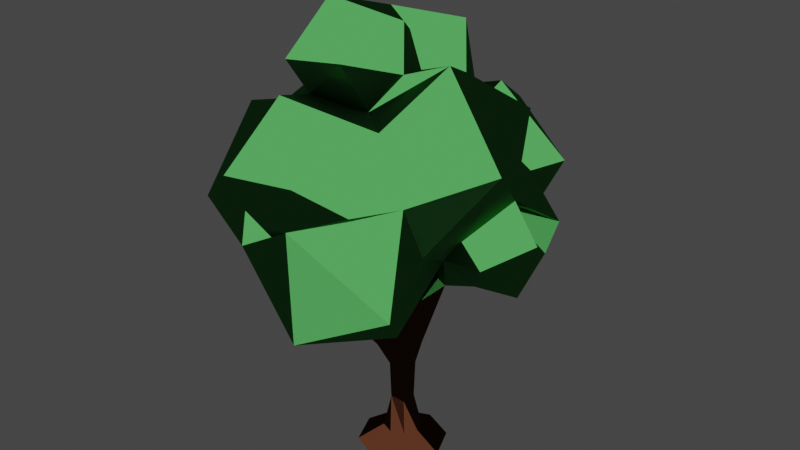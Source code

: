 # Source: Tree1-Reduced.blend  (saved by Blender 3.0.42; exported with 4.5.12 LTS)
import bpy
from mathutils import Matrix  # noqa: F401  (used for matrix-valued properties, if any)

bpy.ops.wm.read_factory_settings(use_empty=True)
scene = bpy.context.scene
scene.name = 'Scene'

# ---- collections
col_collection = bpy.data.collections.new('Collection'); scene.collection.children.link(col_collection)

# ---- materials (node trees are filled in below, after node groups)
mat_tree1_leaves = bpy.data.materials.new('Tree1.Leaves')
mat_tree1_leaves.use_transparent_shadow = False
mat_tree1_leaves.diffuse_color = (0.01659, 0.3343, 0.0048, 1.0)
mat_tree1_leaves.roughness = 0.5
mat_tree1_trunk = bpy.data.materials.new('Tree1.Trunk')
mat_tree1_trunk.use_transparent_shadow = False
mat_tree1_trunk.diffuse_color = (0.1543, 0.03292, 0.03292, 1.0)
mat_tree1_trunk.roughness = 0.6

# ---- material node trees
mat_tree1_leaves.use_nodes = True; mat_tree1_leaves.node_tree.nodes.clear()
_N = mat_tree1_leaves.node_tree.nodes; _L = mat_tree1_leaves.node_tree.links
n0 = _N.new('ShaderNodeOutputMaterial'); n0.name = 'Material Output'; n0.location = (300, 300)
n1 = _N.new('ShaderNodeNormalMap'); n1.name = 'Normal Map'; n1.location = (-300, -300)
n1.label = 'Normal/Map'
n1.inputs[0].default_value = 0.0
n2 = _N.new('ShaderNodeBsdfToon'); n2.name = 'Toon BSDF'; n2.location = (10, 300)
n2.inputs[0].default_value = (0.04621, 0.2266, 0.05513, 1.0)
_L.new(n2.outputs[0], n0.inputs[0])
_L.new(n1.outputs[0], n2.inputs[3])
n0.is_active_output = True
mat_tree1_trunk.use_nodes = True; mat_tree1_trunk.node_tree.nodes.clear()
_N = mat_tree1_trunk.node_tree.nodes; _L = mat_tree1_trunk.node_tree.links
n0 = _N.new('ShaderNodeOutputMaterial'); n0.name = 'Material Output'; n0.location = (300, 300)
n1 = _N.new('ShaderNodeNormalMap'); n1.name = 'Normal Map'; n1.location = (-300, -300)
n1.label = 'Normal/Map'
n1.inputs[0].default_value = 0.0
n2 = _N.new('ShaderNodeBsdfToon'); n2.name = 'Toon BSDF'; n2.location = (10, 300)
n2.inputs[0].default_value = (0.05215, 0.01787, 0.008977, 1.0)
_L.new(n2.outputs[0], n0.inputs[0])
_L.new(n1.outputs[0], n2.inputs[3])
n0.is_active_output = True

# ---- world
world_world = bpy.data.worlds.new('World'); scene.world = world_world
world_world.use_nodes = True; world_world.node_tree.nodes.clear()
_N = world_world.node_tree.nodes; _L = world_world.node_tree.links
n0 = _N.new('ShaderNodeOutputWorld'); n0.name = 'World Output'; n0.location = (300, 300)
n1 = _N.new('ShaderNodeBackground'); n1.name = 'Background'; n1.location = (10, 300)
n1.inputs[0].default_value = (0.05088, 0.05088, 0.05088, 1.0)
_L.new(n1.outputs[0], n0.inputs[0])
n0.is_active_output = True
world_world.color = (0.05088, 0.05088, 0.05088)
world_world.use_sun_shadow = False
world_world.sun_shadow_jitter_overblur = 0.0

# ---- meshes
me_tree1 = bpy.data.meshes.new('Tree1')
me_tree1.from_pydata([(-1.768, 3.624, -1.141), (-3.035, 5.037, -0.9447), (-2.194, 6.663, -1.485), (-2.368, 6.249, 0.3703), (-1.308, 3.707, 2.191), (0.6142, 2.803, -1.549), (-0.2458, 3.124, 0.1895), (1.874, 4.275, -1.884), (1.316, 4.676, 1.317), (1.673, 6.627, -1.05), (2.331, 6.161, 0.6798), (1.146, 7.643, 0.4774), (-0.74, 3.301, -1.615), (-1.453, 4.619, -2.797), (0.5954, 6.674, -1.739), (-0.02976, 5.784, -3.307), (0.2964, 3.916, -3.095), (1.562, 5.186, -2.441), (-0.8195, 8.533, 1.051), (-0.07965, 7.709, 1.651), (0.2902, 8.204, 0.5538), (-1.72, 7.885, 0.4545), (-1.322, 7.511, 1.59), (2.028, 4.427, 0.7257), (0.7036, 4.091, -0.2257), (1.491, 3.521, -0.5629), (2.309, 3.728, 0.02508), (2.222, 4.158, -0.9056), (2.554, 4.719, -0.1092), (-0.1546, 3.173, 2.84), (-1.555, 4.443, 2.577), (0.6309, 2.801, 1.141), (1.493, 4.001, 2.348), (-0.7879, 8.059, -0.4062), (-1.45, 7.403, -1.461), (-0.07871, 7.703, -1.569), (-3.161, 4.335, -0.09355), (-3.208, 6.088, 0.6592), (-2.139, 3.22, 1.071), (-3.29, 4.558, 1.797), (-0.7907, 7.216, 2.267), (0.158, 6.16, 3.036), (-1.435, 5.906, 2.958), (-0.06537, 0.08635, -0.2098), (0.08573, 0.7341, -0.0007717), (0.1893, 0.08635, -0.1043), (0.2948, 0.08635, 0.1503), (0.08573, 0.7341, 0.3014), (0.1893, 0.08635, 0.405), (-0.06537, 0.08635, 0.5105), (-0.2165, 0.7341, 0.3014), (-0.32, 0.08635, 0.405), (-0.4255, 0.08635, 0.1503), (-0.2353, 1.478, 0.3203), (-0.3057, 1.478, 0.1503), (-0.32, 0.08635, -0.1043), (-0.2165, 0.7341, -0.0007714), (-0.6724, -0.2223, -0.4567), (-0.9239, -0.2223, 0.1503), (-0.5133, 1.92, 0.1994), (-0.3914, 1.92, -0.09493), (-0.2353, 1.478, -0.0196), (0.1046, 1.478, -0.0196), (0.1749, 1.478, 0.1503), (-0.06537, 1.478, -0.08998), (-0.06537, 1.478, 0.3907), (0.1046, 1.478, 0.3203), (-0.09702, 1.92, -0.2169), (-0.3914, 1.92, 0.4938), (0.3193, 1.92, 0.1994), (0.1973, 1.92, 0.4938), (0.1973, 1.92, -0.09493), (0.6541, 3.267, 0.7955), (-1.211, 2.711, -0.2686), (-1.321, 2.59, -0.5045), (-1.847, 6.034, -0.2865), (-1.211, 2.47, -0.7403), (-0.875, 2.551, -0.838), (-0.9465, 2.761, -0.1709), (-0.06537, -0.2223, -0.7082), (-0.06537, -0.2223, 1.009), (-0.6724, -0.2223, 0.7574), (0.7931, -0.2223, 0.1503), (0.5417, -0.2223, 0.7574), (0.5417, -0.2223, -0.4567), (-0.3017, 3.042, 1.09), (-0.5679, 2.901, 1.119), (-0.3748, 1.757, 0.3501), (-0.7129, 2.798, 1.091), (-0.8646, 2.865, 0.9109), (-0.6216, 2.994, 0.7184), (0.2717, 3.45, -0.1781), (-1.274, 3.381, -0.4001), (-0.9314, 2.794, -0.7544), (-0.7773, 2.739, -0.5316), (-0.9706, 3.01, -0.848), (1.51, 4.725, 0.5417), (1.151, 5.6, 1.609), (-0.2696, 7.768, -0.2789), (-1.515, 6.676, -1.279), (0.1974, 7.239, -0.002377), (-0.741, 4.711, 2.506), (-1.548, 6.932, 0.724), (-1.383, 5.418, -2.293), (-1.3, 6.211, -1.882), (-1.547, 4.683, -2.093), (-0.4432, 6.335, -1.829), (-1.217, 3.836, -1.131), (-1.936, 3.996, -0.2824), (-2.671, 4.776, -0.3468), (-2.601, 5.826, -0.08882), (-0.8218, 4.078, 0.2019), (-1.662, 6.682, -0.481), (-1.63, 5.001, 2.385), (-1.298, 3.591, 0.8731), (-0.3736, 3.208, -1.142), (0.3051, 3.707, -2.291), (1.009, 4.274, -2.311), (1.792, 5.153, -0.5471), (0.8418, 3.451, 0.08584), (1.42, 3.618, 0.02661), (1.066, 4.181, 0.4343), (1.396, 4.605, -2.045), (1.439, 5.268, -1.529), (1.068, 5.827, -1.16), (1.262, 4.937, -0.7635), (0.6646, 6.218, 1.861), (0.614, 6.723, 1.553), (0.4119, 7.392, 0.7074), (0.568, 7.085, -0.7363), (0.4804, 6.344, -1.244), (-0.888, 6.99, 1.5), (-1.325, 7.365, -0.1629), (-0.002808, 6.775, 1.091), (-0.8359, 3.204, 0.9614), (-0.1892, 5.253, 2.86), (0.6301, 5.538, 2.298), (-1.893, 6.343, 1.643), (-1.692, 5.938, 2.167), (-0.1364, 2.272, 0.2834), (-0.001744, 2.184, 0.5672), (-0.3306, 2.221, 0.1895), (-0.4751, 2.171, 0.3298), (-0.2134, 1.967, 0.5434)], [], [(105, 0, 1), (105, 1, 2), (126, 10, 11), (10, 9, 11), (12, 13, 16), (13, 104, 15), (13, 15, 16), (15, 14, 17), (16, 15, 17), (18, 19, 20), (19, 18, 22), (18, 20, 33), (18, 33, 21), (18, 21, 22), (23, 120, 26), (23, 26, 28), (26, 27, 28), (28, 27, 125), (29, 134, 31), (29, 31, 32), (30, 29, 135), (29, 32, 135), (135, 32, 97), (112, 33, 34), (34, 33, 35), (33, 100, 35), (34, 35, 106), (37, 36, 39), (36, 38, 39), (37, 39, 138), (39, 38, 30), (138, 39, 30), (40, 41, 127), (41, 40, 42), (82, 83, 80), (79, 84, 82), (79, 82, 80), (43, 56, 44), (43, 44, 45), (3, 112, 75), (103, 105, 2), (99, 2, 112), (0, 109, 1), (109, 110, 1), (75, 112, 2), (107, 95, 92), (7, 5, 116), (7, 125, 27), (111, 6, 91), (123, 124, 118), (96, 118, 10), (100, 128, 11), (12, 107, 105), (13, 105, 103), (14, 106, 130), (12, 16, 116), (17, 122, 117), (122, 17, 123), (122, 123, 125), (123, 124, 125), (19, 128, 20), (20, 98, 33), (21, 33, 132), (102, 22, 21), (98, 128, 100), (121, 120, 23), (121, 119, 120), (23, 96, 121), (25, 27, 26), (23, 28, 96), (114, 134, 4), (101, 113, 30), (121, 32, 31), (135, 97, 136), (8, 96, 97), (8, 121, 96), (34, 104, 99), (35, 130, 106), (3, 110, 37), (109, 108, 36), (37, 109, 36), (92, 111, 114), (131, 40, 127), (135, 42, 101), (126, 127, 41), (127, 126, 97), (42, 138, 113), (101, 136, 135), (136, 41, 135), (42, 113, 101), (58, 57, 79), (81, 58, 80), (80, 58, 79), (45, 44, 47), (46, 45, 47), (48, 46, 47), (47, 50, 48), (50, 49, 48), (50, 51, 49), (51, 50, 52), (50, 53, 54), (55, 56, 43), (52, 50, 56), (52, 56, 55), (52, 55, 57), (58, 52, 57), (59, 60, 54), (54, 60, 61), (47, 44, 62), (47, 62, 63), (64, 44, 56), (64, 62, 44), (53, 50, 65), (61, 64, 56), (50, 47, 66), (65, 50, 66), (50, 54, 56), (56, 54, 61), (47, 63, 66), (60, 67, 61), (67, 64, 61), (143, 68, 65), (68, 53, 65), (63, 69, 70), (66, 63, 70), (67, 71, 64), (64, 71, 62), (69, 71, 119), (68, 59, 53), (53, 59, 54), (143, 66, 70), (143, 65, 66), (62, 71, 69), (63, 62, 69), (70, 69, 119), (70, 119, 72), (143, 70, 72), (139, 143, 72), (72, 119, 139), (67, 119, 71), (139, 119, 67), (24, 119, 91), (68, 73, 59), (59, 73, 74), (59, 74, 60), (74, 76, 60), (139, 67, 77), (139, 77, 94), (60, 76, 67), (76, 77, 67), (139, 94, 141), (78, 141, 94), (68, 142, 78), (78, 73, 68), (95, 92, 94), (107, 76, 74), (48, 83, 46), (83, 82, 46), (58, 51, 52), (81, 51, 58), (46, 82, 45), (45, 82, 84), (45, 84, 43), (43, 84, 79), (81, 49, 51), (81, 80, 49), (55, 43, 79), (55, 79, 57), (80, 48, 49), (80, 83, 48), (85, 143, 140), (143, 85, 86), (86, 68, 143), (68, 88, 87), (142, 87, 88), (142, 88, 89), (90, 141, 89), (140, 139, 85), (141, 90, 139), (85, 139, 90), (134, 90, 89), (85, 134, 86), (90, 134, 85), (134, 89, 88), (93, 92, 95), (12, 94, 93), (115, 94, 12), (115, 95, 94), (91, 5, 25), (4, 29, 30), (38, 36, 108), (4, 30, 38), (42, 40, 137), (142, 89, 141), (3, 102, 112), (104, 103, 2), (107, 0, 105), (99, 104, 2), (0, 108, 109), (110, 3, 2), (2, 1, 110), (2, 3, 75), (5, 7, 25), (92, 95, 6), (92, 6, 107), (12, 116, 5), (5, 107, 12), (116, 117, 7), (27, 25, 7), (7, 118, 125), (91, 25, 120), (119, 121, 91), (91, 120, 119), (111, 92, 6), (7, 117, 122), (118, 7, 123), (7, 122, 123), (10, 8, 96), (124, 130, 9), (9, 118, 124), (124, 118, 125), (97, 8, 10), (10, 126, 97), (130, 129, 9), (118, 9, 10), (126, 11, 127), (11, 128, 133), (11, 133, 127), (129, 100, 11), (11, 9, 129), (12, 115, 107), (105, 13, 12), (103, 104, 13), (15, 104, 106), (106, 14, 15), (117, 116, 16), (16, 17, 117), (124, 123, 17), (17, 14, 124), (14, 130, 124), (19, 22, 131), (19, 133, 128), (19, 131, 133), (98, 20, 128), (102, 21, 132), (102, 131, 22), (26, 120, 25), (118, 96, 28), (28, 125, 118), (111, 134, 114), (134, 91, 31), (31, 91, 121), (30, 135, 101), (8, 97, 32), (32, 121, 8), (112, 132, 33), (34, 99, 112), (100, 33, 98), (34, 106, 104), (129, 130, 35), (35, 100, 129), (110, 3, 75), (37, 110, 109), (137, 102, 3), (3, 37, 137), (37, 138, 137), (114, 38, 92), (113, 138, 30), (127, 133, 131), (102, 137, 131), (137, 40, 131), (135, 41, 42), (41, 136, 126), (136, 97, 126), (42, 137, 138), (101, 97, 136), (139, 140, 143), (78, 142, 141), (78, 94, 92), (107, 74, 92), (74, 73, 92), (70, 140, 143), (68, 86, 88), (142, 68, 87), (88, 86, 134), (12, 93, 95), (102, 132, 112), (0, 107, 92), (92, 108, 0), (91, 6, 5), (12, 95, 107), (5, 6, 115), (6, 95, 115), (5, 115, 12), (119, 24, 25), (25, 120, 119), (4, 134, 29), (111, 91, 134), (92, 38, 108), (38, 114, 4), (95, 77, 76), (76, 107, 95), (92, 73, 78), (94, 77, 93), (95, 93, 77), (72, 91, 119)])
me_tree1.polygons.foreach_set('material_index', [0, 0, 0, 0, 0, 0, 0, 0, 0, 0, 0, 0, 0, 0, 0, 0, 0, 0, 0, 0, 0, 0, 0, 0, 0, 0, 0, 0, 0, 0, 0, 0, 0, 0, 1, 1, 1, 1, 1, 0, 0, 0, 0, 0, 0, 0, 0, 0, 0, 0, 0, 0, 0, 0, 0, 0, 0, 0, 0, 0, 0, 0, 0, 0, 0, 0, 0, 0, 0, 0, 0, 0, 0, 0, 0, 0, 0, 0, 0, 0, 0, 0, 0, 0, 0, 0, 0, 0, 0, 0, 1, 1, 1, 1, 1, 1, 1, 1, 1, 1, 1, 1, 1, 1, 1, 1, 1, 1, 1, 1, 1, 1, 1, 1, 1, 1, 1, 1, 1, 1, 1, 1, 1, 1, 1, 1, 1, 1, 1, 1, 1, 1, 1, 1, 1, 1, 1, 1, 1, 1, 1, 1, 1, 1, 1, 1, 1, 1, 1, 1, 1, 1, 1, 1, 1, 1, 1, 1, 1, 1, 1, 1, 1, 1, 1, 1, 1, 1, 1, 1, 1, 1, 1, 1, 1, 1, 1, 1, 1, 1, 1, 1, 1, 1, 1, 1, 1, 1, 0, 0, 0, 0, 0, 1, 0, 0, 0, 0, 0, 0, 0, 0, 0, 0, 0, 0, 0, 0, 0, 0, 0, 0, 0, 0, 0, 0, 0, 0, 0, 0, 0, 0, 0, 0, 0, 0, 0, 0, 0, 0, 0, 0, 0, 0, 0, 0, 0, 0, 0, 0, 0, 0, 0, 0, 0, 0, 0, 0, 0, 0, 0, 0, 0, 0, 0, 0, 0, 0, 0, 0, 0, 0, 0, 0, 0, 0, 0, 0, 0, 0, 0, 0, 0, 0, 0, 0, 1, 1, 1, 1, 1, 1, 1, 1, 1, 1, 0, 0, 0, 0, 0, 0, 0, 0, 0, 0, 0, 0, 0, 0, 1, 1, 1, 1, 1, 0])
_k = set([(0, 1), (0, 92), (0, 105), (0, 107), (0, 108), (0, 109), (1, 2), (1, 105), (1, 109), (1, 110), (2, 3), (2, 75), (2, 99), (2, 103), (2, 104), (2, 105), (2, 110), (2, 112), (3, 37), (3, 75), (3, 102), (3, 110), (3, 112), (3, 137), (4, 29), (4, 30), (4, 38), (4, 114), (4, 134), (5, 6), (5, 7), (5, 12), (5, 25), (5, 91), (5, 107), (5, 115), (5, 116), (6, 91), (6, 92), (6, 95), (6, 107), (6, 111), (6, 115), (7, 25), (7, 27), (7, 116), (7, 117), (7, 118), (7, 122), (7, 123), (7, 125), (8, 10), (8, 32), (8, 96), (8, 97), (8, 121), (9, 10), (9, 11), (9, 118), (9, 124), (9, 129), (9, 130), (10, 11), (10, 96), (10, 97), (10, 118), (10, 126), (11, 100), (11, 126), (11, 127), (11, 128), (11, 129), (11, 133), (12, 13), (12, 16), (12, 93), (12, 94), (12, 95), (12, 105), (12, 107), (12, 115), (12, 116), (13, 15), (13, 16), (13, 103), (13, 104), (13, 105), (14, 15), (14, 17), (14, 106), (14, 124), (14, 130), (15, 16), (15, 17), (15, 104), (15, 106), (16, 17), (16, 116), (16, 117), (17, 117), (17, 122), (17, 123), (17, 124), (18, 19), (18, 20), (18, 21), (18, 22), (18, 33), (19, 20), (19, 22), (19, 128), (19, 131), (19, 133), (20, 33), (20, 98), (20, 128), (21, 22), (21, 33), (21, 102), (21, 132), (22, 102), (22, 131), (23, 26), (23, 28), (23, 96), (23, 120), (23, 121), (24, 25), (24, 91), (24, 119), (25, 26), (25, 27), (25, 91), (25, 119), (25, 120), (26, 27), (26, 28), (26, 120), (27, 28), (27, 125), (28, 96), (28, 118), (28, 125), (29, 30), (29, 31), (29, 32), (29, 134), (29, 135), (30, 38), (30, 39), (30, 101), (30, 113), (30, 135), (30, 138), (31, 32), (31, 91), (31, 121), (31, 134), (32, 97), (32, 121), (32, 135), (33, 34), (33, 35), (33, 98), (33, 100), (33, 112), (33, 132), (34, 35), (34, 99), (34, 104), (34, 106), (34, 112), (35, 100), (35, 106), (35, 129), (35, 130), (36, 37), (36, 38), (36, 39), (36, 108), (36, 109), (37, 39), (37, 109), (37, 110), (37, 137), (37, 138), (38, 39), (38, 92), (38, 108), (38, 114), (39, 138), (40, 41), (40, 42), (40, 127), (40, 131), (40, 137), (41, 42), (41, 126), (41, 127), (41, 135), (41, 136), (42, 101), (42, 113), (42, 135), (42, 137), (42, 138), (43, 44), (43, 45), (43, 55), (43, 56), (43, 79), (43, 84), (44, 45), (44, 47), (44, 56), (44, 62), (44, 64), (45, 46), (45, 47), (45, 82), (45, 84), (46, 47), (46, 48), (46, 82), (46, 83), (47, 48), (47, 50), (47, 62), (47, 63), (47, 66), (48, 49), (48, 50), (48, 80), (48, 83), (49, 50), (49, 51), (49, 80), (49, 81), (50, 51), (50, 52), (50, 53), (50, 54), (50, 56), (50, 65), (50, 66), (51, 52), (51, 58), (51, 81), (52, 55), (52, 56), (52, 57), (52, 58), (53, 54), (53, 59), (53, 65), (53, 68), (54, 56), (54, 59), (54, 60), (54, 61), (55, 56), (55, 57), (55, 79), (56, 61), (56, 64), (57, 58), (57, 79), (58, 79), (58, 80), (58, 81), (59, 60), (59, 68), (59, 73), (59, 74), (60, 61), (60, 67), (60, 74), (60, 76), (61, 64), (61, 67), (62, 63), (62, 64), (62, 69), (62, 71), (63, 66), (63, 69), (63, 70), (64, 67), (64, 71), (65, 66), (65, 68), (65, 143), (66, 70), (66, 143), (67, 71), (67, 76), (67, 77), (67, 119), (67, 139), (68, 73), (68, 78), (68, 86), (68, 87), (68, 88), (68, 142), (68, 143), (69, 70), (69, 71), (69, 119), (70, 72), (70, 119), (70, 140), (70, 143), (71, 119), (72, 91), (72, 119), (72, 139), (72, 143), (73, 74), (73, 78), (73, 92), (74, 76), (74, 92), (74, 107), (75, 110), (75, 112), (76, 77), (76, 95), (76, 107), (77, 93), (77, 94), (77, 95), (77, 139), (78, 92), (78, 94), (78, 141), (78, 142), (79, 80), (79, 82), (79, 84), (80, 81), (80, 82), (80, 83), (82, 83), (82, 84), (85, 86), (85, 90), (85, 134), (85, 139), (85, 140), (85, 143), (86, 88), (86, 134), (86, 143), (87, 88), (87, 142), (88, 89), (88, 134), (88, 142), (89, 90), (89, 134), (89, 141), (89, 142), (90, 134), (90, 139), (90, 141), (91, 111), (91, 119), (91, 120), (91, 121), (91, 134), (92, 93), (92, 94), (92, 95), (92, 107), (92, 108), (92, 111), (92, 114), (93, 94), (93, 95), (94, 95), (94, 115), (94, 139), (94, 141), (95, 107), (95, 115), (96, 97), (96, 118), (96, 121), (97, 101), (97, 126), (97, 127), (97, 135), (97, 136), (98, 100), (98, 128), (99, 104), (99, 112), (100, 128), (100, 129), (101, 113), (101, 135), (101, 136), (102, 112), (102, 131), (102, 132), (102, 137), (103, 104), (103, 105), (104, 106), (105, 107), (106, 130), (107, 115), (108, 109), (109, 110), (111, 114), (111, 134), (112, 132), (113, 138), (114, 134), (116, 117), (117, 122), (118, 123), (118, 124), (118, 125), (119, 120), (119, 121), (119, 139), (120, 121), (122, 123), (122, 125), (123, 124), (123, 125), (124, 125), (124, 130), (126, 127), (126, 136), (127, 131), (127, 133), (128, 133), (129, 130), (131, 133), (131, 137), (135, 136), (137, 138), (139, 140), (139, 141), (139, 143), (140, 143), (141, 142)])
me_tree1.attributes.new('sharp_edge', 'BOOLEAN', 'EDGE').data.foreach_set('value', [ (min(e.vertices), max(e.vertices)) in _k for e in me_tree1.edges])
_uv = me_tree1.uv_layers.new(name='UVMap')
_uv.uv.foreach_set('vector', [0.7273, 0.0, 0.8182, 0.1575, 0.6364, 0.1575, 0.5455, 0.0, 0.6364, 0.1575, 0.4545, 0.1575, 0.1818, 0.3149, 0.3636, 0.3149, 0.2727, 0.4724, 0.3636, 0.3149, 0.5455, 0.3149, 0.4545, 0.4724, 0.2727, 0.1575, 0.4545, 0.1575, 0.3636, 0.3149, 0.4545, 0.1575, 0.6364, 0.1575, 0.5455, 0.3149, 0.4545, 0.1575, 0.5455, 0.3149, 0.3636, 0.3149, 0.5455, 0.3149, 0.7273, 0.3149, 0.6364, 0.4724, 0.3636, 0.3149, 0.5455, 0.3149, 0.4545, 0.4724, 0.1818, 0.0, 0.2727, 0.1575, 0.09091, 0.1575, 0.2727, 0.1575, 0.3636, 0.0, 0.4545, 0.1575, 0.9091, 0.0, 1.0, 0.1575, 0.8182, 0.1575, 0.7273, 0.0, 0.8182, 0.1575, 0.6364, 0.1575, 0.5455, 0.0, 0.6364, 0.1575, 0.4545, 0.1575, 0.2727, 0.1575, 0.3636, 0.0, 0.4545, 0.1575, 0.2727, 0.1575, 0.4545, 0.1575, 0.3636, 0.3149, 0.4545, 0.1575, 0.5455, 0.3149, 0.3636, 0.3149, 0.3636, 0.3149, 0.5455, 0.3149, 0.4545, 0.4724, 0.2727, 0.1575, 0.3636, 0.0, 0.4545, 0.1575, 0.2727, 0.1575, 0.4545, 0.1575, 0.3636, 0.3149, 0.09091, 0.1575, 0.2727, 0.1575, 0.1818, 0.3149, 0.2727, 0.1575, 0.3636, 0.3149, 0.1818, 0.3149, 0.1818, 0.3149, 0.3636, 0.3149, 0.2727, 0.4724, 0.7273, 0.0, 0.8182, 0.1575, 0.6364, 0.1575, 0.6364, 0.1575, 0.8182, 0.1575, 0.7273, 0.3149, 0.8182, 0.1575, 0.9091, 0.3149, 0.7273, 0.3149, 0.6364, 0.1575, 0.7273, 0.3149, 0.5455, 0.3149, 0.4545, 0.1575, 0.6364, 0.1575, 0.5455, 0.3149, 0.6364, 0.1575, 0.7273, 0.3149, 0.5455, 0.3149, 0.4545, 0.1575, 0.5455, 0.3149, 0.3636, 0.3149, 0.5455, 0.3149, 0.7273, 0.3149, 0.6364, 0.4724, 0.3636, 0.3149, 0.5455, 0.3149, 0.4545, 0.4724, 0.1818, 0.0, 0.2727, 0.1575, 0.09091, 0.1575, 0.2727, 0.1575, 0.3636, 0.0, 0.4545, 0.1575, 0.0, 0.0, 0.0, 0.0, 0.0, 0.0, 0.0, 0.0, 0.0, 0.0, 0.0, 0.0, 0.0, 0.0, 0.0, 0.0, 0.0, 0.0, 0.0, 0.0, 0.0, 0.0, 0.0, 0.0, 0.0, 0.0, 0.0, 0.0, 0.0, 0.0, 0.8507, 0.314, 0.7273, 0.3149, 0.7464, 0.2819, 0.3354, 0.04896, 0.3636, 0.0, 0.4545, 0.1575, 0.3997, 0.1969, 0.4545, 0.1575, 0.4152, 0.2256, 0.8182, 0.1575, 0.672, 0.2191, 0.6364, 0.1575, 0.661, 0.2181, 0.5772, 0.2599, 0.6364, 0.1575, 0.4716, 0.2846, 0.4438, 0.2652, 0.4545, 0.1575, 0.8182, 0.1575, 0.8803, 0.1535, 0.8893, 0.1561, 0.4545, 0.1575, 0.5455, 0.0, 0.553, 0.1023, 0.4545, 0.1575, 0.3876, 0.2592, 0.3751, 0.1865, 0.06803, 0.2078, 0.09091, 0.1575, 0.1096, 0.1899, 0.4667, 0.2623, 0.424, 0.3149, 0.3751, 0.295, 0.3934, 0.2079, 0.4312, 0.198, 0.3636, 0.3149, 0.7694, 0.3879, 0.8566, 0.4058, 0.8182, 0.4724, 0.3111, 0.1373, 0.3287, 0.1037, 0.4206, 0.09865, 0.4545, 0.1575, 0.4997, 0.1255, 0.5443, 0.1478, 0.7273, 0.3149, 0.6841, 0.2401, 0.7455, 0.2833, 0.2727, 0.1575, 0.3636, 0.3149, 0.2923, 0.2806, 0.2727, 0.4724, 0.2383, 0.4127, 0.2725, 0.37, 0.08971, 0.4189, 0.09091, 0.4724, 0.04689, 0.3961, 0.08971, 0.4189, 0.04689, 0.3961, 0.04473, 0.3149, 0.8622, 0.3961, 0.834, 0.3289, 0.8932, 0.3424, 0.2727, 0.1575, 0.1513, 0.262, 0.09091, 0.1575, 1.0, 0.1575, 0.8698, 0.2469, 0.8182, 0.1575, 0.6364, 0.1575, 0.7792, 0.2249, 0.7012, 0.2698, 0.5527, 0.2759, 0.4545, 0.1575, 0.6364, 0.1575, 0.01895, 0.2821, 0.1488, 0.2612, 0.04714, 0.2957, 0.1568, 0.09914, 0.1818, 0.0, 0.2727, 0.1575, 0.9269, 0.08468, 0.878, 0.05391, 0.9091, 0.0, 0.2727, 0.1575, 0.1682, 0.193, 0.1508, 0.1575, 0.6342, 0.1613, 0.5455, 0.3149, 0.4545, 0.1575, 0.2727, 0.1575, 0.3636, 0.3149, 0.1968, 0.289, 0.8852, 0.04132, 0.9091, 0.0, 0.954, 0.07776, 0.1207, 0.2549, 0.06432, 0.2186, 0.06777, 0.1975, 0.5348, 0.3149, 0.3636, 0.3149, 0.4545, 0.1575, 0.1818, 0.3149, 0.09091, 0.4724, 0.1155, 0.4056, 0.4871, 0.3552, 0.528, 0.3452, 0.4667, 0.4514, 0.4764, 0.3608, 0.5348, 0.3149, 0.528, 0.3452, 0.6364, 0.1575, 0.5271, 0.277, 0.5391, 0.1575, 0.7273, 0.3149, 0.6214, 0.4367, 0.5701, 0.3488, 0.3754, 0.1244, 0.3866, 0.1082, 0.4545, 0.1575, 0.677, 0.1038, 0.75, 0.1575, 0.6364, 0.1575, 0.4545, 0.1575, 0.5994, 0.09348, 0.6364, 0.1575, 0.8009, 0.1874, 0.867, 0.2419, 0.8252, 0.2759, 0.9011, 0.101, 0.9091, 0.0, 1.0, 0.1575, 0.3283, 0.2537, 0.4545, 0.1575, 0.3838, 0.28, 0.1381, 0.2093, 0.09981, 0.1729, 0.2727, 0.1575, 0.1139, 0.177, 0.1381, 0.2093, 0.1374, 0.238, 0.4545, 0.1575, 0.545, 0.1819, 0.5061, 0.2467, 0.3636, 0.3149, 0.2122, 0.2623, 0.3283, 0.2537, 0.2122, 0.2623, 0.2727, 0.1575, 0.3194, 0.2478, 0.4545, 0.1575, 0.4631, 0.2787, 0.3838, 0.28, 0.0, 0.0, 0.0, 0.0, 0.0, 0.0, 0.0, 0.0, 0.0, 0.0, 0.0, 0.0, 0.0, 0.0, 0.0, 0.0, 0.0, 0.0, 0.0, 0.0, 0.0, 0.0, 0.0, 0.0, 0.0, 0.0, 0.0, 0.0, 0.0, 0.0, 0.0, 0.0, 0.0, 0.0, 0.0, 0.0, 0.0, 0.0, 0.0, 0.0, 0.0, 0.0, 0.0, 0.0, 0.0, 0.0, 0.0, 0.0, 0.0, 0.0, 0.0, 0.0, 0.0, 0.0, 0.0, 0.0, 0.0, 0.0, 0.0, 0.0, 0.0, 0.0, 0.0, 0.0, 0.0, 0.0, 0.0, 0.0, 0.0, 0.0, 0.0, 0.0, 0.0, 0.0, 0.0, 0.0, 0.0, 0.0, 0.0, 0.0, 0.0, 0.0, 0.0, 0.0, 0.0, 0.0, 0.0, 0.0, 0.0, 0.0, 0.0, 0.0, 0.0, 0.0, 0.0, 0.0, 0.0, 0.0, 0.0, 0.0, 0.0, 0.0, 0.0, 0.0, 0.0, 0.0, 0.0, 0.0, 0.0, 0.0, 0.0, 0.0, 0.0, 0.0, 0.0, 0.0, 0.0, 0.0, 0.0, 0.0, 0.0, 0.0, 0.0, 0.0, 0.0, 0.0, 0.0, 0.0, 0.0, 0.0, 0.0, 0.0, 0.0, 0.0, 0.0, 0.0, 0.0, 0.0, 0.0, 0.0, 0.0, 0.0, 0.0, 0.0, 0.0, 0.0, 0.0, 0.0, 0.0, 0.0, 0.0, 0.0, 0.0, 0.0, 0.0, 0.0, 0.0, 0.0, 0.0, 0.0, 0.0, 0.0, 0.0, 0.0, 0.0, 0.0, 0.0, 0.0, 0.0, 0.0, 0.0, 0.0, 0.0, 0.0, 0.0, 0.0, 0.0, 0.0, 0.0, 0.0, 0.0, 0.0, 0.0, 0.0, 0.0, 0.0, 0.0, 0.0, 0.0, 0.0, 0.0, 0.0, 0.0, 0.0, 0.0, 0.0, 0.0, 0.0, 0.0, 0.0, 0.0, 0.0, 0.0, 0.0, 0.0, 0.0, 0.0, 0.0, 0.0, 0.0, 0.0, 0.0, 0.0, 0.0, 0.0, 0.0, 0.0, 0.0, 0.0, 0.0, 0.0, 0.0, 0.0, 0.0, 0.0, 0.0, 0.0, 0.0, 0.0, 0.0, 0.0, 0.0, 0.0, 0.0, 0.0, 0.0, 0.0, 0.0, 0.0, 0.0, 0.0, 0.0, 0.0, 0.0, 0.0, 0.0, 0.0, 0.0, 0.0, 0.0, 0.0, 0.0, 0.0, 0.0, 0.0, 0.0, 0.0, 0.0, 0.0, 0.0, 0.0, 0.0, 0.0, 0.0, 0.0, 0.0, 0.0, 0.0, 0.0, 0.0, 0.0, 0.0, 0.0, 0.0, 0.0, 0.0, 0.0, 0.0, 0.0, 0.0, 0.0, 0.0, 0.0, 0.0, 0.0, 0.0, 0.0, 0.0, 0.0, 0.0, 0.0, 0.0, 0.0, 0.0, 0.0, 0.0, 0.0, 0.0, 0.0, 0.0, 0.0, 0.0, 0.0, 0.0, 0.0, 0.0, 0.0, 0.0, 0.0, 0.0, 0.0, 0.0, 0.0, 0.0, 0.0, 0.0, 0.0, 0.0, 0.0, 0.0, 0.0, 0.0, 0.0, 0.0, 0.0, 0.0, 0.0, 0.0, 0.0, 0.0, 0.0, 0.0, 0.0, 0.0, 0.0, 0.0, 0.0, 0.0, 0.0, 0.0, 0.0, 0.0, 0.0, 0.0, 0.0, 0.0, 0.0, 0.0, 0.0, 0.0, 0.0, 0.0, 0.0, 0.0, 0.0, 0.0, 0.0, 0.0, 0.0, 0.0, 0.0, 0.0, 0.0, 0.0, 0.0, 0.0, 0.0, 0.0, 0.0, 0.0, 0.0, 0.0, 0.0, 0.0, 0.0, 0.0, 0.0, 0.0, 0.0, 0.0, 0.0, 0.0, 0.0, 0.0, 0.0, 0.0, 0.0, 0.0, 0.0, 0.0, 0.0, 0.0, 0.0, 0.0, 0.0, 0.0, 0.0, 0.0, 0.0, 0.0, 0.0, 0.0, 0.0, 0.0, 0.0, 0.0, 0.0, 0.0, 0.0, 0.0, 0.0, 0.0, 0.0, 0.0, 0.0, 0.0, 0.0, 0.0, 0.0, 0.0, 0.0, 0.0, 0.0, 0.0, 0.0, 0.0, 0.0, 0.0, 0.0, 0.0, 0.0, 0.0, 0.0, 0.0, 0.0, 0.0, 0.0, 0.0, 0.0, 0.0, 0.0, 0.0, 0.0, 0.0, 0.0, 0.0, 0.0, 0.0, 0.0, 0.0, 0.0, 0.0, 0.0, 0.0, 0.0, 0.0, 0.0, 0.0, 0.0, 0.0, 0.0, 0.0, 0.0, 0.0, 0.0, 0.0, 0.0, 0.0, 0.0, 0.0, 0.0, 0.0, 0.0, 0.0, 0.0, 0.0, 0.0, 0.0, 0.0, 0.0, 0.0, 0.0, 0.0, 0.0, 0.0, 0.0, 0.0, 0.0, 0.0, 0.0, 0.0, 0.0, 0.0, 0.0, 0.0, 0.0, 0.0, 0.0, 0.0, 0.0, 0.0, 0.0, 0.0, 0.0, 0.0, 0.0, 0.0, 0.0, 0.0, 0.0, 0.0, 0.0, 0.0, 0.0, 0.0, 0.0, 0.0, 0.0, 0.0, 0.0, 0.0, 0.0, 0.0, 0.0, 0.0, 0.0, 0.0, 0.0, 0.0, 0.0, 0.0, 0.0, 0.0, 0.0, 0.0, 0.0, 0.0, 0.0, 0.0, 0.0, 0.0, 0.0, 0.0, 0.0, 0.0, 0.0, 0.0, 0.0, 0.0, 0.0, 0.0, 0.0, 0.0, 0.0, 0.0, 0.0, 0.0, 0.0, 0.0, 0.0, 0.0, 0.0, 0.0, 0.0, 0.0, 0.0, 0.0, 0.0, 0.0, 0.0, 0.0, 0.0, 0.0, 0.0, 0.0, 0.0, 0.0, 0.0, 0.0, 0.0, 0.0, 0.0, 0.0, 0.0, 0.0, 0.0, 0.0, 0.0, 0.1603, 0.1575, 0.1818, 0.0, 0.2727, 0.1575, 0.1565, 0.09896, 0.2727, 0.1575, 0.1063, 0.1412, 0.7273, 0.3149, 0.6364, 0.1575, 0.7583, 0.1683, 0.7989, 0.4021, 0.8182, 0.4724, 0.7273, 0.3149, 0.4545, 0.1575, 0.5455, 0.0, 0.6172, 0.1575, 0.0, 0.0, 0.0, 0.0, 0.0, 0.0, 0.8646, 0.3919, 0.8182, 0.4724, 0.7273, 0.3149, 0.355, 0.1321, 0.3354, 0.04896, 0.4545, 0.1575, 0.8829, 0.1575, 0.8182, 0.1575, 0.9072, 0.05303, 0.3997, 0.1969, 0.3255, 0.1575, 0.4545, 0.1575, 0.8182, 0.1575, 0.7621, 0.2275, 0.672, 0.2191, 0.5558, 0.297, 0.5455, 0.3149, 0.4545, 0.1575, 0.4545, 0.1575, 0.6364, 0.1575, 0.5713, 0.2609, 0.4545, 0.1575, 0.5455, 0.3149, 0.4716, 0.2846, 0.3636, 0.0, 0.4545, 0.1575, 0.3392, 0.1575, 0.8893, 0.1561, 0.9032, 0.1444, 1.0, 0.1575, 0.8893, 0.1561, 1.0, 0.1575, 0.8182, 0.1575, 0.7748, 0.1034, 0.6714, 0.09685, 0.7273, 0.0, 0.7273, 0.0, 0.8182, 0.1575, 0.7919, 0.1149, 0.553, 0.1023, 0.5438, 0.1575, 0.4545, 0.1575, 0.3751, 0.1865, 0.3392, 0.1575, 0.4545, 0.1575, 0.4545, 0.1575, 0.3751, 0.295, 0.3876, 0.2592, 0.173, 0.1575, 0.2678, 0.1661, 0.252, 0.1687, 0.2292, 0.1972, 0.2271, 0.2365, 0.1096, 0.1899, 0.173, 0.1575, 0.252, 0.1687, 0.2292, 0.1972, 0.9499, 0.2442, 0.9041, 0.2029, 1.0, 0.1575, 0.4545, 0.1575, 0.5438, 0.1575, 0.5007, 0.1886, 0.3751, 0.295, 0.4545, 0.1575, 0.4667, 0.2623, 0.4545, 0.1575, 0.4922, 0.2227, 0.4667, 0.2623, 0.3636, 0.3149, 0.2864, 0.1575, 0.3934, 0.2079, 0.5714, 0.2223, 0.5913, 0.2355, 0.5455, 0.3149, 0.5455, 0.3149, 0.4818, 0.2047, 0.5225, 0.2217, 0.5225, 0.2217, 0.4818, 0.2047, 0.5208, 0.1887, 0.23, 0.2408, 0.2752, 0.1617, 0.3636, 0.3149, 0.3636, 0.3149, 0.1818, 0.3149, 0.2173, 0.2534, 0.6369, 0.2687, 0.6581, 0.3149, 0.5455, 0.3149, 0.4818, 0.2047, 0.5455, 0.3149, 0.3636, 0.3149, 0.1818, 0.3149, 0.09091, 0.4724, 0.1306, 0.3339, 0.09091, 0.4724, 0.05386, 0.4048, 0.06952, 0.3725, 0.09091, 0.4724, 0.06952, 0.3725, 0.1306, 0.3339, 0.6613, 0.336, 0.6852, 0.3879, 0.6364, 0.4724, 0.6364, 0.4724, 0.5455, 0.3149, 0.6613, 0.336, 0.2181, 0.1471, 0.2152, 0.1575, 0.2358, 0.09354, 0.4206, 0.09865, 0.4545, 0.1575, 0.3111, 0.1373, 0.5443, 0.1478, 0.6364, 0.1575, 0.4545, 0.1575, 0.5455, 0.3149, 0.6364, 0.1575, 0.6623, 0.2213, 0.6841, 0.2401, 0.7273, 0.3149, 0.5455, 0.3149, 0.2725, 0.37, 0.2557, 0.3149, 0.3636, 0.3149, 0.3636, 0.3149, 0.2727, 0.4724, 0.2725, 0.37, 0.8123, 0.3599, 0.8622, 0.3961, 0.8182, 0.4724, 0.8182, 0.4724, 0.7273, 0.3149, 0.8123, 0.3599, 0.7273, 0.3149, 0.8108, 0.3236, 0.8123, 0.3599, 0.2727, 0.1575, 0.4545, 0.1575, 0.3808, 0.233, 0.2727, 0.1575, 0.2036, 0.2773, 0.1513, 0.262, 0.2727, 0.1575, 0.3287, 0.2543, 0.287, 0.2866, 0.01895, 0.2821, 0.09091, 0.1575, 0.1488, 0.2612, 0.5645, 0.2819, 0.6364, 0.1575, 0.6516, 0.2982, 0.4776, 0.2991, 0.4052, 0.243, 0.4545, 0.1575, 0.4545, 0.1575, 0.5455, 0.0, 0.5698, 0.1209, 0.2426, 0.3777, 0.2067, 0.3149, 0.3636, 0.3149, 0.3636, 0.3149, 0.2727, 0.4724, 0.2426, 0.3777, 0.6582, 0.1196, 0.7273, 0.0, 0.7137, 0.07308, 0.526, 0.08767, 0.5706, 0.1575, 0.4545, 0.1575, 0.4545, 0.1575, 0.5706, 0.1575, 0.5421, 0.2852, 0.09091, 0.1575, 0.1818, 0.3149, 0.1207, 0.2549, 0.4764, 0.3608, 0.4667, 0.4514, 0.3636, 0.3149, 0.3636, 0.3149, 0.5348, 0.3149, 0.4764, 0.3608, 0.9091, 0.0, 0.887, 0.0621, 0.8182, 0.1575, 0.6364, 0.1575, 0.5391, 0.1575, 0.5455, 0.1137, 0.9091, 0.3149, 0.8182, 0.1575, 0.8689, 0.2174, 0.6364, 0.1575, 0.5455, 0.3149, 0.5271, 0.277, 0.8471, 0.4223, 0.8182, 0.4724, 0.7273, 0.3149, 0.7273, 0.3149, 0.9091, 0.3149, 0.8693, 0.3838, 0.3866, 0.1082, 0.3601, 0.1217, 0.3342, 0.05104, 0.4545, 0.1575, 0.507, 0.07815, 0.5994, 0.09348, 0.3117, 0.225, 0.3054, 0.1903, 0.3332, 0.1575, 0.3332, 0.1575, 0.4545, 0.1575, 0.3297, 0.2352, 0.4545, 0.1575, 0.3636, 0.3149, 0.3297, 0.2352, 0.8143, 0.2936, 0.7273, 0.3149, 0.8009, 0.1874, 0.291, 0.4045, 0.3636, 0.3149, 0.2728, 0.463, 1.0, 0.1575, 0.9533, 0.1575, 0.9011, 0.101, 0.7442, 0.1575, 0.6364, 0.1575, 0.7538, 0.08668, 0.6364, 0.1575, 0.7273, 0.0, 0.7538, 0.08668, 0.3283, 0.2537, 0.2727, 0.1575, 0.4545, 0.1575, 0.2727, 0.1575, 0.2122, 0.2623, 0.1381, 0.2093, 0.2122, 0.2623, 0.1374, 0.238, 0.1381, 0.2093, 0.4545, 0.1575, 0.6172, 0.1575, 0.545, 0.1819, 0.3636, 0.3149, 0.1818, 0.3149, 0.2122, 0.2623, 0.0, 0.0, 0.0, 0.0, 0.0, 0.0, 0.0, 0.0, 0.0, 0.0, 0.0, 0.0, 0.0, 0.0, 0.0, 0.0, 0.0, 0.0, 0.0, 0.0, 0.0, 0.0, 0.0, 0.0, 0.0, 0.0, 0.0, 0.0, 0.0, 0.0, 0.0, 0.0, 0.0, 0.0, 0.0, 0.0, 0.0, 0.0, 0.0, 0.0, 0.0, 0.0, 0.0, 0.0, 0.0, 0.0, 0.0, 0.0, 0.0, 0.0, 0.0, 0.0, 0.0, 0.0, 0.0, 0.0, 0.0, 0.0, 0.0, 0.0, 0.6268, 0.4251, 0.6419, 0.3149, 0.7273, 0.3149, 0.8182, 0.1575, 0.8476, 0.2279, 0.8273, 0.238, 0.8273, 0.238, 0.7729, 0.2359, 0.8182, 0.1575, 0.1603, 0.1575, 0.09091, 0.1575, 0.1818, 0.0, 0.8547, 0.1188, 0.8659, 0.1404, 0.8182, 0.1575, 0.9091, 0.0, 1.0, 0.1575, 0.8869, 0.09994, 1.0, 0.1575, 0.9032, 0.1444, 0.8869, 0.09994, 0.9091, 0.0, 0.8869, 0.09994, 0.8659, 0.1036, 0.7767, 0.1311, 0.8182, 0.1575, 0.6364, 0.1575, 0.6364, 0.1575, 0.6895, 0.06539, 0.7767, 0.1311, 0.1369, 0.07776, 0.1818, 0.0, 0.2727, 0.1575, 0.6145, 0.1196, 0.5747, 0.1439, 0.5524, 0.08901, 0.7924, 0.2022, 0.7273, 0.3149, 0.7583, 0.1683, 0.7273, 0.3149, 0.811, 0.3517, 0.7989, 0.4021, 0.0, 0.0, 0.0, 0.0, 0.0, 0.0, 0.0, 0.0, 0.0, 0.0, 0.0, 0.0, 0.0, 0.0, 0.0, 0.0, 0.0, 0.0, 0.0, 0.0, 0.0, 0.0, 0.0, 0.0, 0.0, 0.0, 0.0, 0.0, 0.0, 0.0, 0.0, 0.0, 0.0, 0.0, 0.0, 0.0])
me_tree1.materials.append(mat_tree1_leaves)
me_tree1.materials.append(mat_tree1_trunk)
me_tree1.use_remesh_fix_poles = True
me_tree1.use_remesh_preserve_attributes = False
me_tree1.update()
me_tree1.normals_split_custom_set([tuple(v) for v in zip(*[iter([-0.6093, -0.4563, -0.6485, -0.6093, -0.4563, -0.6485, -0.6093, -0.4563, -0.6485, -0.6032, 0.04767, -0.7962, -0.6032, 0.04767, -0.7962, -0.6032, 0.04767, -0.7962, 0.5107, 0.504, 0.6966, 0.5107, 0.504, 0.6966, 0.5107, 0.504, 0.6966, 0.7825, 0.6081, -0.1342, 0.7825, 0.6081, -0.1342, 0.7825, 0.6081, -0.1342, -0.3881, -0.7227, -0.572, -0.3881, -0.7227, -0.572, -0.3881, -0.7227, -0.572, -0.6004, 0.4407, -0.6673, -0.6004, 0.4407, -0.6673, -0.6004, 0.4407, -0.6673, -0.2239, -0.1488, -0.9632, -0.2239, -0.1488, -0.9632, -0.2239, -0.1488, -0.9632, 0.5419, 0.6197, -0.5678, 0.5419, 0.6197, -0.5678, 0.5419, 0.6197, -0.5678, 0.4728, -0.0178, -0.881, 0.4728, -0.0178, -0.881, 0.4728, -0.0178, -0.881, 0.4414, 0.7524, 0.4888, 0.4414, 0.7524, 0.4888, 0.4414, 0.7524, 0.4888, -0.1231, 0.5096, 0.8516, -0.1231, 0.5096, 0.8516, -0.1231, 0.5096, 0.8516, 0.1426, 0.9421, -0.3034, 0.1426, 0.9421, -0.3034, 0.1426, 0.9421, -0.3034, -0.4262, 0.8575, -0.2882, -0.4262, 0.8575, -0.2882, -0.4262, 0.8575, -0.2882, -0.6976, 0.5712, 0.4326, -0.6976, 0.5712, 0.4326, -0.6976, 0.5712, 0.4326, 0.08679, -0.6876, 0.7208, 0.08679, -0.6876, 0.7208, 0.08679, -0.6876, 0.7208, 0.8592, -0.1459, 0.4904, 0.8592, -0.1459, 0.4904, 0.8592, -0.1459, 0.4904, 0.9424, -0.2613, -0.2089, 0.9424, -0.2613, -0.2089, 0.9424, -0.2613, -0.2089, 0.4295, 0.6446, -0.6325, 0.4295, 0.6446, -0.6325, 0.4295, 0.6446, -0.6325, -0.2733, -0.9583, 0.08332, -0.2733, -0.9583, 0.08332, -0.2733, -0.9583, 0.08332, 0.5042, -0.7652, 0.4004, 0.5042, -0.7652, 0.4004, 0.5042, -0.7652, 0.4004, -0.1954, -0.01267, 0.9806, -0.1954, -0.01267, 0.9806, -0.1954, -0.01267, 0.9806, 0.2878, -0.004401, 0.9577, 0.2878, -0.004401, 0.9577, 0.2878, -0.004401, 0.9577, 0.5466, 0.4447, 0.7096, 0.5466, 0.4447, 0.7096, 0.5466, 0.4447, 0.7096, -0.832, 0.5172, 0.2007, -0.832, 0.5172, 0.2007, -0.832, 0.5172, 0.2007, -0.2252, 0.8847, -0.4081, -0.2252, 0.8847, -0.4081, -0.2252, 0.8847, -0.4081, 0.6029, 0.7877, 0.1268, 0.6029, 0.7877, 0.1268, 0.6029, 0.7877, 0.1268, -0.1232, 0.2172, -0.9683, -0.1232, 0.2172, -0.9683, -0.1232, 0.2172, -0.9683, -0.9977, 0.002548, -0.0682, -0.9977, 0.002548, -0.0682, -0.9977, 0.002548, -0.0682, -0.7506, -0.6602, 0.0269, -0.7506, -0.6602, 0.0269, -0.7506, -0.6602, 0.0269, -0.5832, 0.5048, 0.6365, -0.5832, 0.5048, 0.6365, -0.5832, 0.5048, 0.6365, -0.3443, -0.6592, 0.6685, -0.3443, -0.6592, 0.6685, -0.3443, -0.6592, 0.6685, -0.389, 0.2103, 0.8969, -0.389, 0.2103, 0.8969, -0.389, 0.2103, 0.8969, 0.4872, 0.756, 0.4372, 0.4872, 0.756, 0.4372, 0.4872, 0.756, 0.4372, -0.1231, 0.5096, 0.8516, -0.1231, 0.5096, 0.8516, -0.1231, 0.5096, 0.8516, -1.274e-06, -1.0, -1.562e-06, -1.274e-06, -1.0, -1.562e-06, -1.274e-06, -1.0, -1.562e-06, -1.33e-06, -1.0, 9.762e-07, -1.33e-06, -1.0, 9.762e-07, -1.33e-06, -1.0, 9.762e-07, -2.604e-08, -1.0, -2.831e-07, -2.604e-08, -1.0, -2.831e-07, -2.604e-08, -1.0, -2.831e-07, -7.968e-07, 0.3071, -0.9517, -7.968e-07, 0.3071, -0.9517, -7.968e-07, 0.3071, -0.9517, 0.3746, 0.2045, -0.9044, 0.3746, 0.2045, -0.9044, 0.3746, 0.2045, -0.9044, -0.7773, 0.03337, -0.6282, -0.7773, 0.03337, -0.6282, -0.7773, 0.03337, -0.6282, -0.7246, -0.02497, -0.6888, -0.7246, -0.02497, -0.6888, -0.7246, -0.02497, -0.6888, -0.01575, 0.9998, -0.01009, -0.01575, 0.9998, -0.01009, -0.01575, 0.9998, -0.01009, -0.7257, -0.6717, 0.149, -0.7257, -0.6717, 0.149, -0.7257, -0.6717, 0.149, -0.8645, -0.06506, 0.4984, -0.8645, -0.06506, 0.4984, -0.8645, -0.06506, 0.4984, -0.8252, 0.3652, 0.431, -0.8252, 0.3652, 0.431, -0.8252, 0.3652, 0.431, -0.8829, -0.3646, -0.2958, -0.8829, -0.3646, -0.2958, -0.8829, -0.3646, -0.2958, 0.3833, -0.5041, -0.7739, 0.3833, -0.5041, -0.7739, 0.3833, -0.5041, -0.7739, 0.614, 0.7793, -0.1251, 0.614, 0.7793, -0.1251, 0.614, 0.7793, -0.1251, 0.446, 0.2581, 0.857, 0.446, 0.2581, 0.857, 0.446, 0.2581, 0.857, 0.752, 0.6294, -0.1961, 0.752, 0.6294, -0.1961, 0.752, 0.6294, -0.1961, 0.8665, -0.4983, 0.02836, 0.8665, -0.4983, 0.02836, 0.8665, -0.4983, 0.02836, -0.349, 0.9323, -0.0944, -0.349, 0.9323, -0.0944, -0.349, 0.9323, -0.0944, -0.8142, -0.5451, -0.2001, -0.8142, -0.5451, -0.2001, -0.8142, -0.5451, -0.2001, -0.973, 0.1779, -0.1473, -0.973, 0.1779, -0.1473, -0.973, 0.1779, -0.1473, -0.3099, 0.8227, 0.4766, -0.3099, 0.8227, 0.4766, -0.3099, 0.8227, 0.4766, 0.2072, -0.9463, -0.248, 0.2072, -0.9463, -0.248, 0.2072, -0.9463, -0.248, 0.7392, -0.5107, -0.439, 0.7392, -0.5107, -0.439, 0.7392, -0.5107, -0.439, 0.973, -0.1779, 0.1473, 0.973, -0.1779, 0.1473, 0.973, -0.1779, 0.1473, 0.973, -0.1779, 0.1473, 0.973, -0.1779, 0.1473, 0.973, -0.1779, 0.1473, 0.87, 0.3464, 0.3508, 0.87, 0.3464, 0.3508, 0.87, 0.3464, 0.3508, 0.8943, 0.2088, 0.3958, 0.8943, 0.2088, 0.3958, 0.8943, 0.2088, 0.3958, 0.4893, 0.5929, -0.6396, 0.4893, 0.5929, -0.6396, 0.4893, 0.5929, -0.6396, -0.6782, 0.2883, -0.676, -0.6782, 0.2883, -0.676, -0.6782, 0.2883, -0.676, -0.9487, -0.08448, 0.3048, -0.9487, -0.08448, 0.3048, -0.9487, -0.08448, 0.3048, 0.7855, 0.5122, -0.3472, 0.7855, 0.5122, -0.3472, 0.7855, 0.5122, -0.3472, -0.07942, -0.6168, 0.7831, -0.07942, -0.6168, 0.7831, -0.07942, -0.6168, 0.7831, 0.224, -0.4749, 0.8511, 0.224, -0.4749, 0.8511, 0.224, -0.4749, 0.8511, -0.3035, 0.06024, 0.9509, -0.3035, 0.06024, 0.9509, -0.3035, 0.06024, 0.9509, 0.4867, -0.7748, -0.4035, 0.4867, -0.7748, -0.4035, 0.4867, -0.7748, -0.4035, 0.3043, 0.8234, 0.479, 0.3043, 0.8234, 0.479, 0.3043, 0.8234, 0.479, -0.6484, -0.7588, 0.06204, -0.6484, -0.7588, 0.06204, -0.6484, -0.7588, 0.06204, -0.02384, 0.3227, 0.9462, -0.02384, 0.3227, 0.9462, -0.02384, 0.3227, 0.9462, 0.886, -0.3996, -0.2353, 0.886, -0.3996, -0.2353, 0.886, -0.3996, -0.2353, 0.4879, -0.8216, 0.2947, 0.4879, -0.8216, 0.2947, 0.4879, -0.8216, 0.2947, 0.9644, 0.09399, 0.2472, 0.9644, 0.09399, 0.2472, 0.9644, 0.09399, 0.2472, 0.7517, -0.6429, 0.1471, 0.7517, -0.6429, 0.1471, 0.7517, -0.6429, 0.1471, -0.9417, 0.0004685, -0.3366, -0.9417, 0.0004685, -0.3366, -0.9417, 0.0004685, -0.3366, 0.5349, 0.01828, -0.8447, 0.5349, 0.01828, -0.8447, 0.5349, 0.01828, -0.8447, -0.3341, 0.7715, -0.5415, -0.3341, 0.7715, -0.5415, -0.3341, 0.7715, -0.5415, -0.223, -0.2871, -0.9316, -0.223, -0.2871, -0.9316, -0.223, -0.2871, -0.9316, -0.6329, 0.2911, -0.7174, -0.6329, 0.2911, -0.7174, -0.6329, 0.2911, -0.7174, 0.7846, -0.6092, 0.1156, 0.7846, -0.6092, 0.1156, 0.7846, -0.6092, 0.1156, 0.1771, 0.9378, -0.2987, 0.1771, 0.9378, -0.2987, 0.1771, 0.9378, -0.2987, -0.1533, -0.4261, 0.8916, -0.1533, -0.4261, 0.8916, -0.1533, -0.4261, 0.8916, 0.8634, 0.3225, 0.3881, 0.8634, 0.3225, 0.3881, 0.8634, 0.3225, 0.3881, 0.7621, 0.3905, 0.5164, 0.7621, 0.3905, 0.5164, 0.7621, 0.3905, 0.5164, -0.9509, 0.009361, 0.3094, -0.9509, 0.009361, 0.3094, -0.9509, 0.009361, 0.3094, 0.5204, -0.7705, 0.3681, 0.5204, -0.7705, 0.3681, 0.5204, -0.7705, 0.3681, 0.6096, -0.37, 0.701, 0.6096, -0.37, 0.701, 0.6096, -0.37, 0.701, -0.2685, -0.4732, 0.8391, -0.2685, -0.4732, 0.8391, -0.2685, -0.4732, 0.8391, 9.368e-07, -1.0, 9.762e-08, 9.368e-07, -1.0, 9.762e-08, 9.368e-07, -1.0, 9.762e-08, -4.601e-07, -1.0, 7.81e-07, -4.601e-07, -1.0, 7.81e-07, -4.601e-07, -1.0, 7.81e-07, 5.815e-07, -1.0, -3.033e-07, 5.815e-07, -1.0, -3.033e-07, 5.815e-07, -1.0, -3.033e-07, 0.9875, 0.1579, 8.086e-07, 0.9875, 0.1579, 8.086e-07, 0.9875, 0.1579, 8.086e-07, 0.8615, 0.3613, -0.3568, 0.8615, 0.3613, -0.3568, 0.8615, 0.3613, -0.3568, 0.9044, 0.2045, 0.3746, 0.9044, 0.2045, 0.3746, 0.9044, 0.2045, 0.3746, 0.0, 0.1579, 0.9875, 0.0, 0.1579, 0.9875, 0.0, 0.1579, 0.9875, 0.3568, 0.3613, 0.8615, 0.3568, 0.3613, 0.8615, 0.3568, 0.3613, 0.8615, -0.3746, 0.2045, 0.9044, -0.3746, 0.2045, 0.9044, -0.3746, 0.2045, 0.9044, -0.9044, 0.2045, 0.3746, -0.9044, 0.2045, 0.3746, -0.9044, 0.2045, 0.3746, -0.9234, -0.03304, 0.3825, -0.9234, -0.03304, 0.3825, -0.9234, -0.03304, 0.3825, -0.3746, 0.2045, -0.9044, -0.3746, 0.2045, -0.9044, -0.3746, 0.2045, -0.9044, -0.9517, 0.3071, 1.449e-07, -0.9517, 0.3071, 1.449e-07, -0.9517, 0.3071, 1.449e-07, -0.9044, 0.2045, -0.3746, -0.9044, 0.2045, -0.3746, -0.9044, 0.2045, -0.3746, -0.5144, 0.8306, -0.2131, -0.5144, 0.8306, -0.2131, -0.5144, 0.8306, -0.2131, -0.5144, 0.8306, -0.2131, -0.5144, 0.8306, -0.2131, -0.5144, 0.8306, -0.2131, -0.8604, -0.3643, -0.3564, -0.8604, -0.3643, -0.3564, -0.8604, -0.3643, -0.3564, -0.8604, -0.3643, -0.3564, -0.8604, -0.3643, -0.3564, -0.8604, -0.3643, -0.3564, 0.9997, -0.0253, 7.785e-07, 0.9997, -0.0253, 7.785e-07, 0.9997, -0.0253, 7.785e-07, 0.9079, -0.1853, -0.3761, 0.9079, -0.1853, -0.3761, 0.9079, -0.1853, -0.3761, -7.897e-07, -0.1191, -0.9929, -7.897e-07, -0.1191, -0.9929, -7.897e-07, -0.1191, -0.9929, 0.3825, -0.03304, -0.9234, 0.3825, -0.03304, -0.9234, 0.3825, -0.03304, -0.9234, -0.3825, -0.03304, 0.9234, -0.3825, -0.03304, 0.9234, -0.3825, -0.03304, 0.9234, -0.3825, -0.03304, -0.9234, -0.3825, -0.03304, -0.9234, -0.3825, -0.03304, -0.9234, 0.0, -0.0253, 0.9997, 0.0, -0.0253, 0.9997, 0.0, -0.0253, 0.9997, 0.3761, -0.1853, 0.9079, 0.3761, -0.1853, 0.9079, 0.3761, -0.1853, 0.9079, -0.9929, -0.1191, 0.0, -0.9929, -0.1191, 0.0, -0.9929, -0.1191, 0.0, -0.9234, -0.03304, -0.3825, -0.9234, -0.03304, -0.3825, -0.9234, -0.03304, -0.3825, 0.9234, -0.03304, 0.3825, 0.9234, -0.03304, 0.3825, 0.9234, -0.03304, 0.3825, -0.3673, -0.2806, -0.8868, -0.3673, -0.2806, -0.8868, -0.3673, -0.2806, -0.8868, -0.3673, -0.2806, -0.8868, -0.3673, -0.2806, -0.8868, -0.3673, -0.2806, -0.8868, -0.1688, -0.3401, 0.9251, -0.1688, -0.3401, 0.9251, -0.1688, -0.3401, 0.9251, -0.3426, -0.4454, 0.8272, -0.3426, -0.4454, 0.8272, -0.3426, -0.4454, 0.8272, 0.8737, -0.3252, 0.3619, 0.8737, -0.3252, 0.3619, 0.8737, -0.3252, 0.3619, 0.8737, -0.3252, 0.3619, 0.8737, -0.3252, 0.3619, 0.8737, -0.3252, 0.3619, 0.3723, -0.2312, -0.8989, 0.3723, -0.2312, -0.8989, 0.3723, -0.2312, -0.8989, 0.3723, -0.2312, -0.8989, 0.3723, -0.2312, -0.8989, 0.3723, -0.2312, -0.8989, 0.8737, -0.3251, -0.3619, 0.8737, -0.3251, -0.3619, 0.8737, -0.3251, -0.3619, -0.8342, -0.4299, 0.3455, -0.8342, -0.4299, 0.3455, -0.8342, -0.4299, 0.3455, -0.8342, -0.4299, 0.3455, -0.8342, -0.4299, 0.3455, -0.8342, -0.4299, 0.3455, 0.06882, -0.3768, 0.9237, 0.06882, -0.3768, 0.9237, 0.06882, -0.3768, 0.9237, 0.3771, -0.1703, 0.9104, 0.3771, -0.1703, 0.9104, 0.3771, -0.1703, 0.9104, 0.8944, -0.2507, -0.3705, 0.8944, -0.2507, -0.3705, 0.8944, -0.2507, -0.3705, 0.8944, -0.2507, -0.3705, 0.8944, -0.2507, -0.3705, 0.8944, -0.2507, -0.3705, 0.888, -0.2759, 0.3678, 0.888, -0.2759, 0.3678, 0.888, -0.2759, 0.3678, 0.9246, -0.3483, 0.1541, 0.9246, -0.3483, 0.1541, 0.9246, -0.3483, 0.1541, 0.08863, -0.2464, 0.9651, 0.08863, -0.2464, 0.9651, 0.08863, -0.2464, 0.9651, -0.8148, 0.4812, 0.3232, -0.8148, 0.4812, 0.3232, -0.8148, 0.4812, 0.3232, -0.7722, 0.6341, -0.03958, -0.7722, 0.6341, -0.03958, -0.7722, 0.6341, -0.03958, 0.3822, -0.05195, -0.9226, 0.3822, -0.05195, -0.9226, 0.3822, -0.05195, -0.9226, -0.7285, 0.5322, -0.4313, -0.7285, 0.5322, -0.4313, -0.7285, 0.5322, -0.4313, 0.397, -0.3309, -0.8561, 0.397, -0.3309, -0.8561, 0.397, -0.3309, -0.8561, -0.796, -0.5076, 0.3297, -0.796, -0.5076, 0.3297, -0.796, -0.5076, 0.3297, -0.7641, -0.3562, 0.5379, -0.7641, -0.3562, 0.5379, -0.7641, -0.3562, 0.5379, -0.5087, -0.8348, -0.2107, -0.5087, -0.8348, -0.2107, -0.5087, -0.8348, -0.2107, -0.6135, -0.7814, 0.1145, -0.6135, -0.7814, 0.1145, -0.6135, -0.7814, 0.1145, 0.7417, 0.5749, -0.3455, 0.7417, 0.5749, -0.3455, 0.7417, 0.5749, -0.3455, 0.8249, 0.3252, -0.4624, 0.8249, 0.3252, -0.4624, 0.8249, 0.3252, -0.4624, -0.1977, -0.8562, -0.4774, -0.1977, -0.8562, -0.4774, -0.1977, -0.8562, -0.4774, -0.02832, -0.7192, -0.6943, -0.02832, -0.7192, -0.6943, -0.02832, -0.7192, -0.6943, -0.4771, 0.5466, 0.6882, -0.4771, 0.5466, 0.6882, -0.4771, 0.5466, 0.6882, 0.5688, 0.7932, 0.2175, 0.5688, 0.7932, 0.2175, 0.5688, 0.7932, 0.2175, -0.3453, 0.4311, 0.8336, -0.3453, 0.4311, 0.8336, -0.3453, 0.4311, 0.8336, -0.3826, 0.4042, 0.8308, -0.3826, 0.4042, 0.8308, -0.3826, 0.4042, 0.8308, 0.794, 0.6069, 0.03477, 0.794, 0.6069, 0.03477, 0.794, 0.6069, 0.03477, -0.9215, -0.1101, -0.3724, -0.9215, -0.1101, -0.3724, -0.9215, -0.1101, -0.3724, 0.5144, 0.8306, 0.2131, 0.5144, 0.8306, 0.2131, 0.5144, 0.8306, 0.2131, 0.5144, 0.8306, 0.2131, 0.5144, 0.8306, 0.2131, 0.5144, 0.8306, 0.2131, -0.5144, 0.8306, 0.2131, -0.5144, 0.8306, 0.2131, -0.5144, 0.8306, 0.2131, -0.5144, 0.8306, 0.2131, -0.5144, 0.8306, 0.2131, -0.5144, 0.8306, 0.2131, 0.5144, 0.8306, -0.2131, 0.5144, 0.8306, -0.2131, 0.5144, 0.8306, -0.2131, 0.5144, 0.8306, -0.2131, 0.5144, 0.8306, -0.2131, 0.5144, 0.8306, -0.2131, 0.2131, 0.8306, -0.5144, 0.2131, 0.8306, -0.5144, 0.2131, 0.8306, -0.5144, 0.2131, 0.8306, -0.5144, 0.2131, 0.8306, -0.5144, 0.2131, 0.8306, -0.5144, -0.2131, 0.8306, 0.5144, -0.2131, 0.8306, 0.5144, -0.2131, 0.8306, 0.5144, -0.2131, 0.8306, 0.5144, -0.2131, 0.8306, 0.5144, -0.2131, 0.8306, 0.5144, -0.2131, 0.8306, -0.5144, -0.2131, 0.8306, -0.5144, -0.2131, 0.8306, -0.5144, -0.2131, 0.8306, -0.5144, -0.2131, 0.8306, -0.5144, -0.2131, 0.8306, -0.5144, 0.2131, 0.8306, 0.5144, 0.2131, 0.8306, 0.5144, 0.2131, 0.8306, 0.5144, 0.2131, 0.8306, 0.5144, 0.2131, 0.8306, 0.5144, 0.2131, 0.8306, 0.5144, 0.3228, -0.4075, 0.8542, 0.3228, -0.4075, 0.8542, 0.3228, -0.4075, 0.8542, 0.3106, -0.4102, 0.8575, 0.3106, -0.4102, 0.8575, 0.3106, -0.4102, 0.8575, -0.08895, -0.5465, 0.8327, -0.08895, -0.5465, 0.8327, -0.08895, -0.5465, 0.8327, -0.4816, -0.6064, 0.6327, -0.4816, -0.6064, 0.6327, -0.4816, -0.6064, 0.6327, -0.9653, -0.2394, -0.1041, -0.9653, -0.2394, -0.1041, -0.9653, -0.2394, -0.1041, -0.6791, -0.6561, 0.3292, -0.6791, -0.6561, 0.3292, -0.6791, -0.6561, 0.3292, -0.6757, 0.2256, -0.7018, -0.6757, 0.2256, -0.7018, -0.6757, 0.2256, -0.7018, 0.8498, 0.4571, -0.2625, 0.8498, 0.4571, -0.2625, 0.8498, 0.4571, -0.2625, 0.2117, 0.6046, -0.7679, 0.2117, 0.6046, -0.7679, 0.2117, 0.6046, -0.7679, 0.5183, 0.6689, -0.5329, 0.5183, 0.6689, -0.5329, 0.5183, 0.6689, -0.5329, -0.6648, 0.165, -0.7286, -0.6648, 0.165, -0.7286, -0.6648, 0.165, -0.7286, -0.1036, 0.3851, 0.917, -0.1036, 0.3851, 0.917, -0.1036, 0.3851, 0.917, 0.353, 0.8398, -0.4125, 0.353, 0.8398, -0.4125, 0.353, 0.8398, -0.4125, -0.7693, -0.03017, 0.6382, -0.7693, -0.03017, 0.6382, -0.7693, -0.03017, 0.6382, -0.8865, -0.31, -0.3435, -0.8865, -0.31, -0.3435, -0.8865, -0.31, -0.3435, 0.3163, -0.8464, -0.4285, 0.3163, -0.8464, -0.4285, 0.3163, -0.8464, -0.4285, 0.3348, -0.841, -0.4251, 0.3348, -0.841, -0.4251, 0.3348, -0.841, -0.4251, 0.05341, 0.7742, 0.6307, 0.05341, 0.7742, 0.6307, 0.05341, 0.7742, 0.6307, 0.1948, -0.8675, 0.4576, 0.1948, -0.8675, 0.4576, 0.1948, -0.8675, 0.4576, -0.589, -0.5217, 0.6171, -0.589, -0.5217, 0.6171, -0.589, -0.5217, 0.6171, -0.3015, -0.807, -0.5079, -0.3015, -0.807, -0.5079, -0.3015, -0.807, -0.5079, -0.5585, -0.5248, 0.6424, -0.5585, -0.5248, 0.6424, -0.5585, -0.5248, 0.6424, -0.6976, 0.5712, 0.4326, -0.6976, 0.5712, 0.4326, -0.6976, 0.5712, 0.4326, -0.7158, 0.1661, -0.6783, -0.7158, 0.1661, -0.6783, -0.7158, 0.1661, -0.6783, -0.6093, 0.7858, -0.1062, -0.6093, 0.7858, -0.1062, -0.6093, 0.7858, -0.1062, -0.1518, 0.4669, -0.8712, -0.1518, 0.4669, -0.8712, -0.1518, 0.4669, -0.8712, 0.2711, -0.6741, -0.6871, 0.2711, -0.6741, -0.6871, 0.2711, -0.6741, -0.6871, 0.1564, 0.809, -0.5667, 0.1564, 0.809, -0.5667, 0.1564, 0.809, -0.5667, -0.7257, -0.6717, 0.149, -0.7257, -0.6717, 0.149, -0.7257, -0.6717, 0.149, -0.8852, 0.4647, 0.02068, -0.8852, 0.4647, 0.02068, -0.8852, 0.4647, 0.02068, -0.8852, 0.4647, 0.02068, -0.8852, 0.4647, 0.02068, -0.8852, 0.4647, 0.02068, 0.6018, 0.7655, 0.2274, 0.6018, 0.7655, 0.2274, 0.6018, 0.7655, 0.2274, 0.73, -0.6628, -0.1668, 0.73, -0.6628, -0.1668, 0.73, -0.6628, -0.1668, -0.427, -0.8168, 0.3879, -0.427, -0.8168, 0.3879, -0.427, -0.8168, 0.3879, -0.08609, 0.8492, 0.521, -0.08609, 0.8492, 0.521, -0.08609, 0.8492, 0.521, -0.2084, -0.6622, -0.7198, -0.2084, -0.6622, -0.7198, -0.2084, -0.6622, -0.7198, -0.3114, -0.775, 0.5499, -0.3114, -0.775, 0.5499, -0.3114, -0.775, 0.5499, 0.3833, -0.5041, -0.7739, 0.3833, -0.5041, -0.7739, 0.3833, -0.5041, -0.7739, 0.5488, -0.7845, -0.2889, 0.5488, -0.7845, -0.2889, 0.5488, -0.7845, -0.2889, 0.1129, -0.8274, 0.5502, 0.1129, -0.8274, 0.5502, 0.1129, -0.8274, 0.5502, 0.1119, -0.9782, 0.1747, 0.1119, -0.9782, 0.1747, 0.1119, -0.9782, 0.1747, -0.4014, -0.2913, 0.8683, -0.4014, -0.2913, 0.8683, -0.4014, -0.2913, 0.8683, 0.2064, -0.8728, -0.4422, 0.2064, -0.8728, -0.4422, 0.2064, -0.8728, -0.4422, -0.5304, -0.3304, 0.7807, -0.5304, -0.3304, 0.7807, -0.5304, -0.3304, 0.7807, 0.434, 0.2, -0.8784, 0.434, 0.2, -0.8784, 0.434, 0.2, -0.8784, 0.8505, 0.4622, -0.2512, 0.8505, 0.4622, -0.2512, 0.8505, 0.4622, -0.2512, 0.5607, 0.4853, -0.6709, 0.5607, 0.4853, -0.6709, 0.5607, 0.4853, -0.6709, 0.8464, -0.5013, 0.1798, 0.8464, -0.5013, 0.1798, 0.8464, -0.5013, 0.1798, 0.1568, 0.01725, -0.9875, 0.1568, 0.01725, -0.9875, 0.1568, 0.01725, -0.9875, 0.481, -0.248, -0.8409, 0.481, -0.248, -0.8409, 0.481, -0.248, -0.8409, 0.4582, -0.2761, -0.8449, 0.4582, -0.2761, -0.8449, 0.4582, -0.2761, -0.8449, 0.6492, -0.1215, 0.7509, 0.6492, -0.1215, 0.7509, 0.6492, -0.1215, 0.7509, 0.5764, 0.1252, 0.8075, 0.5764, 0.1252, 0.8075, 0.5764, 0.1252, 0.8075, 7.067e-05, 0.5655, -0.8247, 7.067e-05, 0.5655, -0.8247, 7.067e-05, 0.5655, -0.8247, 0.9288, -0.05042, -0.3672, 0.9288, -0.05042, -0.3672, 0.9288, -0.05042, -0.3672, 0.5631, 0.4699, 0.6798, 0.5631, 0.4699, 0.6798, 0.5631, 0.4699, 0.6798, 0.1141, 0.4687, 0.8759, 0.1141, 0.4687, 0.8759, 0.1141, 0.4687, 0.8759, -0.3216, 0.7924, 0.5183, -0.3216, 0.7924, 0.5183, -0.3216, 0.7924, 0.5183, -0.2339, 0.9208, -0.3123, -0.2339, 0.9208, -0.3123, -0.2339, 0.9208, -0.3123, 0.2112, 0.8459, -0.4897, 0.2112, 0.8459, -0.4897, 0.2112, 0.8459, -0.4897, -0.5695, -0.7694, 0.2893, -0.5695, -0.7694, 0.2893, -0.5695, -0.7694, 0.2893, -0.851, -0.5208, -0.06778, -0.851, -0.5208, -0.06778, -0.851, -0.5208, -0.06778, -0.973, 0.1779, -0.1473, -0.973, 0.1779, -0.1473, -0.973, 0.1779, -0.1473, -0.1097, 0.9209, -0.374, -0.1097, 0.9209, -0.374, -0.1097, 0.9209, -0.374, -0.2532, 0.8812, -0.3993, -0.2532, 0.8812, -0.3993, -0.2532, 0.8812, -0.3993, 0.6102, -0.7652, -0.2053, 0.6102, -0.7652, -0.2053, 0.6102, -0.7652, -0.2053, 0.7392, -0.5107, -0.439, 0.7392, -0.5107, -0.439, 0.7392, -0.5107, -0.439, 0.851, 0.5208, 0.06778, 0.851, 0.5208, 0.06778, 0.851, 0.5208, 0.06778, 0.851, 0.5208, 0.06778, 0.851, 0.5208, 0.06778, 0.851, 0.5208, 0.06778, 0.5022, 0.6611, 0.5574, 0.5022, 0.6611, 0.5574, 0.5022, 0.6611, 0.5574, -0.01921, -0.1841, 0.9827, -0.01921, -0.1841, 0.9827, -0.01921, -0.1841, 0.9827, 0.8262, -0.238, 0.5106, 0.8262, -0.238, 0.5106, 0.8262, -0.238, 0.5106, 0.27, -0.4786, 0.8355, 0.27, -0.4786, 0.8355, 0.27, -0.4786, 0.8355, 0.8256, 0.01706, -0.564, 0.8256, 0.01706, -0.564, 0.8256, 0.01706, -0.564, -0.898, -0.2617, -0.3537, -0.898, -0.2617, -0.3537, -0.898, -0.2617, -0.3537, -0.5937, -0.5884, 0.5489, -0.5937, -0.5884, 0.5489, -0.5937, -0.5884, 0.5489, 0.1218, -0.9769, 0.1757, 0.1218, -0.9769, 0.1757, 0.1218, -0.9769, 0.1757, 0.2619, 0.8734, 0.4105, 0.2619, 0.8734, 0.4105, 0.2619, 0.8734, 0.4105, 0.4264, -0.1512, -0.8918, 0.4264, -0.1512, -0.8918, 0.4264, -0.1512, -0.8918, -0.3733, -0.6051, -0.7032, -0.3733, -0.6051, -0.7032, -0.3733, -0.6051, -0.7032, -0.1995, -0.8997, -0.3883, -0.1995, -0.8997, -0.3883, -0.1995, -0.8997, -0.3883, 0.768, -0.4666, -0.4387, 0.768, -0.4666, -0.4387, 0.768, -0.4666, -0.4387, -0.2911, 0.7131, -0.6378, -0.2911, 0.7131, -0.6378, -0.2911, 0.7131, -0.6378, 0.981, 0.189, -0.04419, 0.981, 0.189, -0.04419, 0.981, 0.189, -0.04419, 0.9702, -0.0901, -0.225, 0.9702, -0.0901, -0.225, 0.9702, -0.0901, -0.225, -0.8041, 0.5254, -0.278, -0.8041, 0.5254, -0.278, -0.8041, 0.5254, -0.278, -0.9826, 0.04328, -0.1807, -0.9826, 0.04328, -0.1807, -0.9826, 0.04328, -0.1807, -0.07982, -0.5164, -0.8526, -0.07982, -0.5164, -0.8526, -0.07982, -0.5164, -0.8526, 0.01025, 0.3341, -0.9425, 0.01025, 0.3341, -0.9425, 0.01025, 0.3341, -0.9425, 0.844, 0.2317, -0.4836, 0.844, 0.2317, -0.4836, 0.844, 0.2317, -0.4836, 0.5918, 0.7954, 0.131, 0.5918, 0.7954, 0.131, 0.5918, 0.7954, 0.131, -0.3519, 0.7705, -0.5315, -0.3519, 0.7705, -0.5315, -0.3519, 0.7705, -0.5315, -0.722, 0.21, -0.6592, -0.722, 0.21, -0.6592, -0.722, 0.21, -0.6592, -0.6769, 0.7081, 0.2008, -0.6769, 0.7081, 0.2008, -0.6769, 0.7081, 0.2008, -0.1887, 0.982, -0.001933, -0.1887, 0.982, -0.001933, -0.1887, 0.982, -0.001933, -0.5717, 0.5287, 0.6274, -0.5717, 0.5287, 0.6274, -0.5717, 0.5287, 0.6274, 0.4292, -0.8898, 0.1552, 0.4292, -0.8898, 0.1552, 0.4292, -0.8898, 0.1552, 0.8473, -0.06676, -0.5268, 0.8473, -0.06676, -0.5268, 0.8473, -0.06676, -0.5268, 0.1778, 0.9757, -0.1277, 0.1778, 0.9757, -0.1277, 0.1778, 0.9757, -0.1277, -0.4739, 0.8111, 0.3428, -0.4739, 0.8111, 0.3428, -0.4739, 0.8111, 0.3428, -0.5507, 0.817, -0.1708, -0.5507, 0.817, -0.1708, -0.5507, 0.817, -0.1708, -0.01921, -0.1841, 0.9827, -0.01921, -0.1841, 0.9827, -0.01921, -0.1841, 0.9827, 0.8943, 0.2088, 0.3958, 0.8943, 0.2088, 0.3958, 0.8943, 0.2088, 0.3958, 0.7346, 0.3398, 0.5872, 0.7346, 0.3398, 0.5872, 0.7346, 0.3398, 0.5872, -0.9492, -0.0754, 0.3054, -0.9492, -0.0754, 0.3054, -0.9492, -0.0754, 0.3054, 0.524, -0.7872, 0.3252, 0.524, -0.7872, 0.3252, 0.524, -0.7872, 0.3252, 0.6515, -0.5807, -0.4882, 0.6515, -0.5807, -0.4882, 0.6515, -0.5807, -0.4882, 0.3114, 0.7467, 0.5878, 0.3114, 0.7467, 0.5878, 0.3114, 0.7467, 0.5878, 0.778, 0.5337, 0.3317, 0.778, 0.5337, 0.3317, 0.778, 0.5337, 0.3317, -0.9972, 0.06456, -0.03807, -0.9972, 0.06456, -0.03807, -0.9972, 0.06456, -0.03807, -0.9063, -0.001651, 0.4226, -0.9063, -0.001651, 0.4226, -0.9063, -0.001651, 0.4226, 0.09521, -0.1992, 0.9753, 0.09521, -0.1992, 0.9753, 0.09521, -0.1992, 0.9753, 0.1927, -0.5023, 0.8429, 0.1927, -0.5023, 0.8429, 0.1927, -0.5023, 0.8429, 0.963, 0.2265, -0.1462, 0.963, 0.2265, -0.1462, 0.963, 0.2265, -0.1462, -0.3202, 0.1981, 0.9264, -0.3202, 0.1981, 0.9264, -0.3202, 0.1981, 0.9264, -0.8653, -0.3233, -0.383, -0.8653, -0.3233, -0.383, -0.8653, -0.3233, -0.383, -0.8955, 0.445, -0.008358, -0.8955, 0.445, -0.008358, -0.8955, 0.445, -0.008358, 0.3216, -0.8153, -0.4815, 0.3216, -0.8153, -0.4815, 0.3216, -0.8153, -0.4815, -0.6497, -0.7357, 0.1916, -0.6497, -0.7357, 0.1916, -0.6497, -0.7357, 0.1916, 0.6819, -0.5811, 0.4443, 0.6819, -0.5811, 0.4443, 0.6819, -0.5811, 0.4443, -0.8335, -0.3845, -0.3967, -0.8335, -0.3845, -0.3967, -0.8335, -0.3845, -0.3967, -0.3862, -0.9222, -0.02124, -0.3862, -0.9222, -0.02124, -0.3862, -0.9222, -0.02124, 0.2747, -0.9576, -0.08694, 0.2747, -0.9576, -0.08694, 0.2747, -0.9576, -0.08694, -0.3472, -0.9339, 0.08472, -0.3472, -0.9339, 0.08472, -0.3472, -0.9339, 0.08472, -0.6069, -0.4499, -0.6552, -0.6069, -0.4499, -0.6552, -0.6069, -0.4499, -0.6552, 0.2899, -0.9382, 0.1892, 0.2899, -0.9382, 0.1892, 0.2899, -0.9382, 0.1892, -0.4891, -0.8568, 0.1633, -0.4891, -0.8568, 0.1633, -0.4891, -0.8568, 0.1633, -0.5374, -0.5483, -0.6408, -0.5374, -0.5483, -0.6408, -0.5374, -0.5483, -0.6408, -0.6499, -0.6131, -0.4491, -0.6499, -0.6131, -0.4491, -0.6499, -0.6131, -0.4491, 0.4186, -0.9044, 0.08261, 0.4186, -0.9044, 0.08261, 0.4186, -0.9044, 0.08261, -0.2613, -0.07532, -0.9623, -0.2613, -0.07532, -0.9623, -0.2613, -0.07532, -0.9623, 0.1828, -0.27, -0.9454, 0.1828, -0.27, -0.9454, 0.1828, -0.27, -0.9454, -0.3664, 0.1462, 0.9189, -0.3664, 0.1462, 0.9189, -0.3664, 0.1462, 0.9189, 0.8086, 0.3504, -0.4726, 0.8086, 0.3504, -0.4726, 0.8086, 0.3504, -0.4726, 0.9767, 0.2049, 0.0634, 0.9767, 0.2049, 0.0634, 0.9767, 0.2049, 0.0634, 0.1054, -0.9689, -0.2237, 0.1054, -0.9689, -0.2237, 0.1054, -0.9689, -0.2237])] * 3)])

# ---- objects
ob_tree1 = bpy.data.objects.new('Tree1', me_tree1)

# ---- transforms, parenting, visibility, modifiers, constraints
ob_tree1.location = (0.0, 0.0, 0.0)
ob_tree1.rotation_euler = (1.571, 0.0, 0.0)
ob_tree1.color = (0.8, 0.8, 0.8, 1.0)

# ---- collection membership
col_collection.objects.link(ob_tree1)

# ---- scene / render settings (as saved in the file)
scene.frame_start = 1; scene.frame_end = 250; scene.frame_set(1)
scene.render.engine = 'BLENDER_EEVEE_NEXT'
scene.cycles.sampling_pattern = 'TABULATED_SOBOL'
scene.cycles.use_light_tree = False
scene.view_settings.view_transform = 'Filmic'
bpy.context.view_layer.update()

# ---- added for rendering (the .blend has no active camera and no usable light): camera, sun
cam_auto = bpy.data.cameras.new('AutoCamera')
cam_auto.lens = 50.0
cam_auto.sensor_width = 36.0
cam_auto.clip_end = 1000.0
ob_auto_camera = bpy.data.objects.new('AutoCamera', cam_auto)
scene.collection.objects.link(ob_auto_camera)
ob_auto_camera.location = (11.0026, -13.5092, 13.2516)
ob_auto_camera.rotation_euler = (1.09748, -7.21219e-08, 0.694738)
scene.camera = ob_auto_camera
light_auto_sun = bpy.data.lights.new('AutoSun', 'SUN')
light_auto_sun.energy = 3.0
light_auto_sun.angle = 0.0523599
ob_auto_sun = bpy.data.objects.new('AutoSun', light_auto_sun)
scene.collection.objects.link(ob_auto_sun)
ob_auto_sun.rotation_euler = (0.872665, 0.174533, 0.523599)
bpy.context.view_layer.update()
